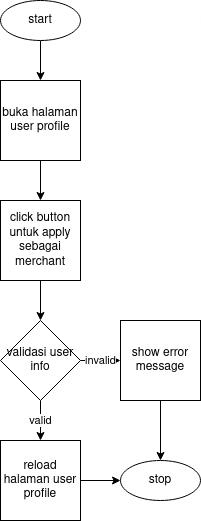

The diagram above was exported from draw.io. Its source (the exported page's mxGraphModel, read from the mxfile embedded in the PNG):
<mxGraphModel dx="1434" dy="792" grid="1" gridSize="10" guides="1" tooltips="1" connect="1" arrows="1" fold="1" page="1" pageScale="1" pageWidth="850" pageHeight="1100" math="0" shadow="0">
  <root>
    <mxCell id="0" />
    <mxCell id="1" parent="0" />
    <mxCell id="U5dKRBe8bZz2RxdXE_78-4" value="" style="edgeStyle=orthogonalEdgeStyle;rounded=0;orthogonalLoop=1;jettySize=auto;html=1;" edge="1" parent="1" source="U5dKRBe8bZz2RxdXE_78-1" target="U5dKRBe8bZz2RxdXE_78-2">
      <mxGeometry relative="1" as="geometry" />
    </mxCell>
    <mxCell id="U5dKRBe8bZz2RxdXE_78-1" value="start" style="ellipse;whiteSpace=wrap;html=1;" vertex="1" parent="1">
      <mxGeometry x="360" y="80" width="80" height="40" as="geometry" />
    </mxCell>
    <mxCell id="U5dKRBe8bZz2RxdXE_78-5" value="" style="edgeStyle=orthogonalEdgeStyle;rounded=0;orthogonalLoop=1;jettySize=auto;html=1;" edge="1" parent="1" source="U5dKRBe8bZz2RxdXE_78-2" target="U5dKRBe8bZz2RxdXE_78-3">
      <mxGeometry relative="1" as="geometry" />
    </mxCell>
    <mxCell id="U5dKRBe8bZz2RxdXE_78-2" value="buka halaman user profile" style="whiteSpace=wrap;html=1;aspect=fixed;" vertex="1" parent="1">
      <mxGeometry x="360" y="160" width="80" height="80" as="geometry" />
    </mxCell>
    <mxCell id="U5dKRBe8bZz2RxdXE_78-7" value="" style="edgeStyle=orthogonalEdgeStyle;rounded=0;orthogonalLoop=1;jettySize=auto;html=1;" edge="1" parent="1" source="U5dKRBe8bZz2RxdXE_78-3" target="U5dKRBe8bZz2RxdXE_78-6">
      <mxGeometry relative="1" as="geometry" />
    </mxCell>
    <mxCell id="U5dKRBe8bZz2RxdXE_78-3" value="click button untuk apply sebagai merchant" style="whiteSpace=wrap;html=1;aspect=fixed;" vertex="1" parent="1">
      <mxGeometry x="360" y="280" width="80" height="80" as="geometry" />
    </mxCell>
    <mxCell id="U5dKRBe8bZz2RxdXE_78-9" value="invalid" style="edgeStyle=orthogonalEdgeStyle;rounded=0;orthogonalLoop=1;jettySize=auto;html=1;" edge="1" parent="1" source="U5dKRBe8bZz2RxdXE_78-6" target="U5dKRBe8bZz2RxdXE_78-8">
      <mxGeometry relative="1" as="geometry" />
    </mxCell>
    <mxCell id="U5dKRBe8bZz2RxdXE_78-15" value="valid" style="edgeStyle=orthogonalEdgeStyle;rounded=0;orthogonalLoop=1;jettySize=auto;html=1;" edge="1" parent="1" source="U5dKRBe8bZz2RxdXE_78-6" target="U5dKRBe8bZz2RxdXE_78-13">
      <mxGeometry relative="1" as="geometry" />
    </mxCell>
    <mxCell id="U5dKRBe8bZz2RxdXE_78-6" value="validasi user info" style="rhombus;whiteSpace=wrap;html=1;" vertex="1" parent="1">
      <mxGeometry x="360" y="400" width="80" height="80" as="geometry" />
    </mxCell>
    <mxCell id="U5dKRBe8bZz2RxdXE_78-12" value="" style="edgeStyle=orthogonalEdgeStyle;rounded=0;orthogonalLoop=1;jettySize=auto;html=1;" edge="1" parent="1" source="U5dKRBe8bZz2RxdXE_78-8" target="U5dKRBe8bZz2RxdXE_78-11">
      <mxGeometry relative="1" as="geometry" />
    </mxCell>
    <mxCell id="U5dKRBe8bZz2RxdXE_78-8" value="show error message" style="whiteSpace=wrap;html=1;aspect=fixed;" vertex="1" parent="1">
      <mxGeometry x="480" y="400" width="80" height="80" as="geometry" />
    </mxCell>
    <mxCell id="U5dKRBe8bZz2RxdXE_78-11" value="stop" style="ellipse;whiteSpace=wrap;html=1;" vertex="1" parent="1">
      <mxGeometry x="480" y="540" width="80" height="40" as="geometry" />
    </mxCell>
    <mxCell id="U5dKRBe8bZz2RxdXE_78-14" value="" style="edgeStyle=orthogonalEdgeStyle;rounded=0;orthogonalLoop=1;jettySize=auto;html=1;" edge="1" parent="1" source="U5dKRBe8bZz2RxdXE_78-13" target="U5dKRBe8bZz2RxdXE_78-11">
      <mxGeometry relative="1" as="geometry" />
    </mxCell>
    <mxCell id="U5dKRBe8bZz2RxdXE_78-13" value="reload halaman user profile" style="whiteSpace=wrap;html=1;aspect=fixed;" vertex="1" parent="1">
      <mxGeometry x="360" y="520" width="80" height="80" as="geometry" />
    </mxCell>
  </root>
</mxGraphModel>